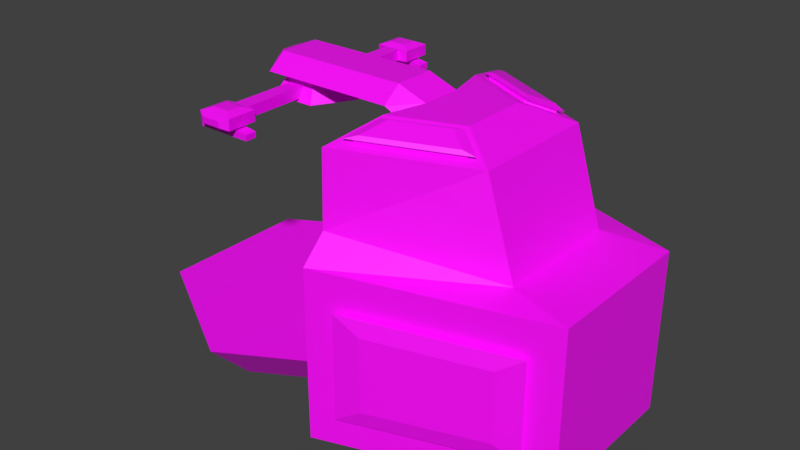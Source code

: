 # Source: BasicUnitFactory.blend  (saved by Blender 2.80.75; exported with 4.5.12 LTS)
import bpy
from mathutils import Matrix  # noqa: F401  (used for matrix-valued properties, if any)

bpy.ops.wm.read_factory_settings(use_empty=True)
scene = bpy.context.scene
scene.name = 'Scene'

# ---- collections
col_collection_1 = bpy.data.collections.new('Collection 1'); scene.collection.children.link(col_collection_1)

# ---- images (referenced by path relative to the original .blend; pixels are not part of the script)
import os
ASSET_DIR = os.environ.get("B2B_ASSET_DIR", "")  # directory of the original .blend (textures are referenced by path, not embedded)
HERE = os.path.dirname(os.path.abspath(__file__))  # packed textures are extracted next to this script under _unpacked/

def load_image(name, relpath, width, height, colorspace="sRGB"):
    """Load a texture the original file referenced (path relative to the .blend, or extracted next to this script)."""
    p = next((c for c in (os.path.join(HERE, relpath), os.path.join(ASSET_DIR, relpath)) if relpath and os.path.exists(c)), "")
    if p:
        img = bpy.data.images.load(p, check_existing=True)
        img.name = name
    else:  # same state as the original file: an image datablock whose file is absent (Cycles renders it pink)
        img = bpy.data.images.new(name, width, height)
        img.source = "FILE"
        img.filepath = "//" + (relpath or name)
    img.colorspace_settings.name = colorspace
    return img
img_player_military_building_pallet_psd = load_image('Player Military Building Pallet.psd', 'Player Military Building Pallet.psd', 1024, 1024, 'sRGB')

# ---- materials (node trees are filled in below, after node groups)
mat_material = bpy.data.materials.new('Material')
mat_material.use_transparent_shadow = False

# ---- material node trees
mat_material.use_nodes = True; mat_material.node_tree.nodes.clear()
_N = mat_material.node_tree.nodes; _L = mat_material.node_tree.links
n0 = _N.new('ShaderNodeOutputMaterial'); n0.name = 'Material Output'; n0.location = (300, 300)
n1 = _N.new('ShaderNodeBsdfPrincipled'); n1.name = 'Principled BSDF'; n1.location = (10, 300)
n1.distribution = 'GGX'
n1.subsurface_method = 'BURLEY'
n1.inputs[3].default_value = 1.45
n1.inputs[27].default_value = (0.0, 0.0, 0.0, 1.0)
n1.inputs[28].default_value = 1.0
n2 = _N.new('ShaderNodeTexImage'); n2.name = 'Image Texture'; n2.location = (-280, 280)
n2.image = img_player_military_building_pallet_psd
n2.interpolation = 'Closest'
_L.new(n1.outputs[0], n0.inputs[0])
_L.new(n2.outputs[0], n1.inputs[0])
n0.is_active_output = True

# ---- world
world_world = bpy.data.worlds.new('World'); scene.world = world_world
world_world.color = (0.05088, 0.05088, 0.05088)
world_world.use_sun_shadow = False
world_world.sun_shadow_jitter_overblur = 0.0
world_world.cycles.sampling_method = 'MANUAL'

# ---- meshes
me_tile_001 = bpy.data.meshes.new('Tile.001')
me_tile_001.from_pydata([(0.5408, -0.004978, 0.3122), (0.5408, -0.004978, -0.3122), (0.7485, 0.2418, 0.4321), (0.7485, 0.2418, -0.4321), (0.0, -0.004978, 0.6244), (-0.5408, -0.004978, 0.3122), (-0.5408, -0.004978, -0.3122), (0.0, -0.004978, -0.6244), (0.0, 0.2418, 3.414e-08), (0.0, 0.2418, -0.8643), (-0.7485, 0.2418, 0.4321), (-0.7485, 0.2418, -0.4321), (0.0, 0.2418, 0.8643)], [], [(8, 12, 2), (8, 2, 3), (8, 3, 9), (1, 7, 9, 3), (4, 0, 2, 12), (0, 1, 3, 2), (8, 10, 12), (8, 11, 10), (8, 9, 11), (6, 11, 9, 7), (4, 12, 10, 5), (5, 10, 11, 6)])
_k = set([(0, 1), (0, 4), (1, 7), (2, 3), (2, 12), (3, 9), (4, 5), (5, 6), (6, 7), (9, 11), (10, 11), (10, 12)])
me_tile_001.attributes.new('sharp_edge', 'BOOLEAN', 'EDGE').data.foreach_set('value', [ (min(e.vertices), max(e.vertices)) in _k for e in me_tile_001.edges])
_uv = me_tile_001.uv_layers.new(name='UVMap')
_uv.uv.foreach_set('vector', [0.1267, 0.8124, 0.03389, 0.8588, 0.03389, 0.766, 0.1267, 0.8124, 0.03389, 0.766, 0.1267, 0.7196, 0.1267, 0.8124, 0.1267, 0.7196, 0.2195, 0.766, 0.3648, 0.7791, 0.4576, 0.8255, 0.4576, 0.8255, 0.3648, 0.7791, 0.272, 0.9184, 0.272, 0.8255, 0.272, 0.8255, 0.272, 0.9184, 0.272, 0.8255, 0.3648, 0.7791, 0.3648, 0.7791, 0.272, 0.8255, 0.1267, 0.8124, 0.03389, 0.766, 0.03389, 0.8588, 0.1267, 0.8124, 0.1267, 0.7196, 0.03389, 0.766, 0.1267, 0.8124, 0.2195, 0.766, 0.1267, 0.7196, 0.3648, 0.7791, 0.3648, 0.7791, 0.4576, 0.8255, 0.4576, 0.8255, 0.272, 0.9184, 0.272, 0.9184, 0.272, 0.8255, 0.272, 0.8255, 0.272, 0.8255, 0.272, 0.8255, 0.3648, 0.7791, 0.3648, 0.7791])
me_tile_001.materials.append(mat_material)
me_tile_001.use_remesh_preserve_volume = False
me_tile_001.use_remesh_preserve_attributes = False
me_tile_001.use_mirror_vertex_groups = False
me_tile_001.update()
me_tile_001.normals_split_custom_set([tuple(v) for v in zip(*[iter([9.954e-09, 1.0, 2.764e-07, 9.954e-09, 1.0, 2.764e-07, 9.954e-09, 1.0, 2.764e-07, -1.51e-14, 1.0, 1.843e-07, -1.51e-14, 1.0, 1.843e-07, -1.51e-14, 1.0, 1.843e-07, -9.954e-09, 1.0, 2.303e-07, -9.954e-09, 1.0, 2.303e-07, -9.954e-09, 1.0, 2.303e-07, 0.3825, -0.644, -0.6625, 0.3825, -0.644, -0.6625, 0.3825, -0.644, -0.6625, 0.3825, -0.644, -0.6625, 0.3825, -0.644, 0.6625, 0.3825, -0.644, 0.6625, 0.3825, -0.644, 0.6625, 0.3825, -0.644, 0.6625, 0.765, -0.644, -1.552e-07, 0.765, -0.644, -1.552e-07, 0.765, -0.644, -1.552e-07, 0.765, -0.644, -1.552e-07, -9.954e-09, 1.0, 2.764e-07, -9.954e-09, 1.0, 2.764e-07, -9.954e-09, 1.0, 2.764e-07, 1.51e-14, 1.0, 1.843e-07, 1.51e-14, 1.0, 1.843e-07, 1.51e-14, 1.0, 1.843e-07, 9.954e-09, 1.0, 2.303e-07, 9.954e-09, 1.0, 2.303e-07, 9.954e-09, 1.0, 2.303e-07, -0.3825, -0.644, -0.6625, -0.3825, -0.644, -0.6625, -0.3825, -0.644, -0.6625, -0.3825, -0.644, -0.6625, -0.3825, -0.644, 0.6625, -0.3825, -0.644, 0.6625, -0.3825, -0.644, 0.6625, -0.3825, -0.644, 0.6625, -0.765, -0.644, -1.552e-07, -0.765, -0.644, -1.552e-07, -0.765, -0.644, -1.552e-07, -0.765, -0.644, -1.552e-07])] * 3)])
me_circle = bpy.data.meshes.new('Circle')
me_circle.from_pydata([(1.525e-08, 1.392, -6.224e-08), (-0.1243, 1.392, -0.2152), (-0.2485, 1.392, -3.103e-08), (0.2485, 1.392, -9.808e-08), (0.1243, 1.392, -0.2152), (-0.1695, 1.495, -5.044e-08), (-0.08474, 1.495, -0.1468), (1.359e-08, 1.495, -6.619e-08), (0.1695, 1.495, -8.769e-08), (0.08474, 1.495, -0.1468), (-0.04341, 1.408, -0.5455), (-0.04341, 1.467, -0.5455), (0.04341, 1.408, -0.5455), (0.04341, 1.467, -0.5455), (-0.04341, 1.408, -6.156e-08), (-0.04341, 1.467, -6.413e-08), (0.04341, 1.408, -6.156e-08), (0.04341, 1.467, -6.413e-08), (-0.09668, 1.467, -0.5557), (-0.09668, 1.408, -0.5557), (0.09668, 1.408, -0.5557), (0.09668, 1.467, -0.5557), (-0.09668, 1.467, -0.7173), (-0.09668, 1.408, -0.7173), (0.09668, 1.408, -0.7173), (0.09668, 1.467, -0.7173), (-0.05441, 1.454, -0.7433), (-0.05441, 1.421, -0.7433), (0.05441, 1.421, -0.7433), (0.05441, 1.454, -0.7433), (-0.04877, 1.485, -0.5958), (0.04877, 1.485, -0.5958), (-0.04877, 1.485, -0.6773), (0.04877, 1.485, -0.6773), (0.03692, 1.404, -0.6057), (-0.03692, 1.404, -0.6057), (0.03692, 1.404, -0.6674), (-0.03692, 1.404, -0.6674), (0.1503, 1.388, -0.6057), (-0.1503, 1.388, -0.6057), (0.1503, 1.388, -0.6674), (-0.1503, 1.388, -0.6674), (0.1503, 1.358, -0.6057), (-0.1503, 1.358, -0.6057), (0.1503, 1.358, -0.6674), (-0.1503, 1.358, -0.6674)], [], [(0, 2, 1), (0, 4, 3), (0, 1, 4), (7, 6, 5), (7, 8, 9), (7, 9, 6), (4, 1, 6, 9), (1, 2, 5, 6), (3, 4, 9, 8), (14, 15, 11, 10), (11, 13, 21, 18), (13, 11, 15, 17), (10, 12, 16, 14), (12, 13, 17, 16), (18, 21, 31, 30), (10, 11, 18, 19), (13, 12, 20, 21), (12, 10, 19, 20), (25, 24, 28, 29), (19, 18, 22, 23), (21, 20, 24, 25), (23, 24, 36, 37), (27, 26, 29, 28), (24, 23, 27, 28), (22, 25, 29, 26), (23, 22, 26, 27), (30, 31, 33, 32), (22, 18, 30, 32), (21, 25, 33, 31), (25, 22, 32, 33), (36, 34, 38, 40), (19, 23, 37, 35), (20, 19, 35, 34), (24, 20, 34, 36), (39, 41, 45, 43), (37, 36, 40, 41), (35, 37, 41, 39), (34, 35, 39, 38), (42, 43, 45, 44), (38, 39, 43, 42), (40, 38, 42, 44), (41, 40, 44, 45)])
_uv = me_circle.uv_layers.new(name='UVMap')
_uv.uv.foreach_set('vector', [0.6191, 0.8222, 0.5455, 0.8647, 0.6191, 0.9072, 0.6191, 0.8222, 0.6927, 0.8647, 0.6927, 0.7797, 0.6191, 0.8222, 0.6191, 0.9072, 0.6927, 0.8647, 0.6191, 0.8222, 0.6191, 0.9072, 0.5455, 0.8647, 0.6191, 0.8222, 0.6927, 0.7797, 0.6927, 0.8647, 0.6191, 0.8222, 0.6927, 0.8647, 0.6191, 0.9072, 0.6927, 0.8647, 0.6191, 0.9072, 0.6191, 0.9072, 0.6927, 0.8647, 0.6191, 0.9072, 0.5455, 0.8647, 0.5455, 0.8647, 0.6191, 0.9072, 0.6927, 0.7797, 0.6927, 0.8647, 0.6927, 0.8647, 0.6927, 0.7797, 0.5978, 0.7585, 0.6403, 0.7585, 0.6403, 0.7797, 0.5978, 0.7797, 0.6828, 0.8222, 0.6403, 0.8222, 0.6403, 0.8222, 0.6828, 0.8222, 0.6403, 0.8222, 0.6828, 0.8222, 0.6828, 0.8435, 0.6403, 0.8435, 0.5553, 0.8222, 0.5978, 0.8222, 0.5978, 0.8435, 0.5553, 0.8435, 0.5978, 0.8222, 0.6403, 0.8222, 0.6403, 0.8435, 0.5978, 0.8435, 0.6828, 0.8222, 0.6403, 0.8222, 0.6403, 0.8222, 0.6828, 0.8222, 0.5978, 0.7797, 0.6403, 0.7797, 0.6403, 0.7797, 0.5978, 0.7797, 0.6403, 0.8222, 0.5978, 0.8222, 0.5978, 0.8222, 0.6403, 0.8222, 0.5978, 0.8222, 0.5553, 0.8222, 0.5553, 0.8222, 0.5978, 0.8222, 0.6403, 0.8222, 0.5978, 0.8222, 0.5978, 0.8222, 0.6403, 0.8222, 0.5978, 0.7797, 0.6403, 0.7797, 0.6403, 0.7797, 0.5978, 0.7797, 0.6403, 0.8222, 0.5978, 0.8222, 0.5978, 0.8222, 0.6403, 0.8222, 0.5553, 0.8222, 0.5978, 0.8222, 0.5978, 0.8222, 0.5553, 0.8222, 0.5978, 0.7797, 0.6403, 0.7797, 0.6403, 0.8222, 0.5978, 0.8222, 0.5978, 0.8222, 0.5553, 0.8222, 0.5553, 0.8222, 0.5978, 0.8222, 0.6828, 0.8222, 0.6403, 0.8222, 0.6403, 0.8222, 0.6828, 0.8222, 0.5978, 0.7797, 0.6403, 0.7797, 0.6403, 0.7797, 0.5978, 0.7797, 0.4075, 0.1228, 0.365, 0.1228, 0.365, 0.1228, 0.4075, 0.1228, 0.6403, 0.7797, 0.6403, 0.7797, 0.6403, 0.7797, 0.6403, 0.7797, 0.6403, 0.8222, 0.6403, 0.8222, 0.6403, 0.8222, 0.6403, 0.8222, 0.6403, 0.8222, 0.6828, 0.8222, 0.6828, 0.8222, 0.6403, 0.8222, 0.4118, 0.8346, 0.4118, 0.8346, 0.4118, 0.8346, 0.4118, 0.8346, 0.5978, 0.7797, 0.5978, 0.7797, 0.5978, 0.7797, 0.5978, 0.7797, 0.5978, 0.8222, 0.5553, 0.8222, 0.5553, 0.8222, 0.5978, 0.8222, 0.5978, 0.8222, 0.5978, 0.8222, 0.5978, 0.8222, 0.5978, 0.8222, 0.4118, 0.7921, 0.4118, 0.7921, 0.4118, 0.7921, 0.4118, 0.7921, 0.3693, 0.8346, 0.4118, 0.8346, 0.4118, 0.8346, 0.3693, 0.8346, 0.4118, 0.7921, 0.4118, 0.7921, 0.4118, 0.7921, 0.4118, 0.7921, 0.4118, 0.8346, 0.3693, 0.8346, 0.3693, 0.8346, 0.4118, 0.8346, 0.5978, 0.8222, 0.5553, 0.8222, 0.5553, 0.8222, 0.5978, 0.8222, 0.4118, 0.8346, 0.3693, 0.8346, 0.3693, 0.8346, 0.4118, 0.8346, 0.4118, 0.8346, 0.4118, 0.8346, 0.4118, 0.8346, 0.4118, 0.8346, 0.3693, 0.8346, 0.4118, 0.8346, 0.4118, 0.8346, 0.3693, 0.8346])
me_circle.materials.append(mat_material)
me_circle.use_remesh_preserve_volume = False
me_circle.use_remesh_preserve_attributes = False
me_circle.use_mirror_vertex_groups = False
me_circle.update()
me_cube_002 = bpy.data.meshes.new('Cube.002')
me_cube_002.from_pydata([(0.6149, -0.02535, -0.7973), (0.8135, 0.7018, -0.7354), (1.776, -1.903e-08, -0.4354), (1.578, 0.6852, -0.4973), (0.603, 1.038, -0.6493), (1.445, 0.925, -0.3546), (0.7049, 1.467, -0.5482), (1.175, 1.452, -0.3434), (0.7234, -0.02535, -0.2658), (0.7234, 0.9142, -0.2658), (0.7115, 1.038, -0.2164), (0.7627, 1.532, -0.1148), (0.602, 1.591, -0.1148), (0.7225, 1.45, -0.2164), (0.7538, 1.511, -0.3849), (1.053, 1.501, -0.2542), (0.602, 1.509, -0.2164), (-0.1481, 1.509, -0.2164), (-0.1481, 1.591, -0.1148), (-0.2233, 1.535, -0.08046), (-0.2233, 1.565, -0.04269), (0.7627, 1.532, 4.452e-05), (0.602, 1.509, -8.086e-08), (0.7234, -0.02535, 1.108e-09), (0.7234, 0.9142, -3.996e-08), (1.776, 0.8888, -3.885e-08), (0.7115, 1.038, -6.026e-08), (0.7225, 1.45, -7.827e-08), (0.602, 1.591, 4.451e-05), (1.776, 0.0, 0.0), (1.064, 1.521, 4.452e-05), (1.445, 0.925, -4.043e-08), (1.29, 1.429, -6.247e-08), (-0.1481, 1.509, -8.086e-08), (-0.1481, 1.591, 4.451e-05), (-0.2233, 1.535, 1.393e-05), (-0.2233, 1.565, 3.051e-05), (0.6149, 0.9142, -0.7973), (1.578, 0.2037, -0.4973), (0.8135, 0.187, -0.7354), (1.776, 0.8888, -0.4354), (1.587, 0.2037, -0.5271), (0.8228, 0.187, -0.7652), (0.8228, 0.7018, -0.7652), (1.587, 0.6852, -0.5271), (1.639, 0.1723, -0.5202), (0.7757, 0.1535, -0.7893), (0.7757, 0.7353, -0.7893), (1.639, 0.7165, -0.5202), (1.515, 0.2541, -0.5765), (0.9104, 0.2409, -0.7648), (0.9104, 0.6479, -0.7648), (1.515, 0.6348, -0.5765), (0.614, 1.45, -0.6493), (1.29, 1.429, -0.3546), (0.7052, 1.532, -0.3446), (1.064, 1.521, -0.1882), (0.7073, 1.477, -0.5512), (1.176, 1.463, -0.3469), (0.756, 1.521, -0.3883), (1.055, 1.512, -0.2579), (0.6724, 1.485, -0.5825), (1.22, 1.468, -0.3435), (0.7294, 1.536, -0.3919), (1.079, 1.526, -0.2394), (0.7317, 1.503, -0.5434), (1.156, 1.49, -0.3583), (0.7759, 1.543, -0.3958), (1.047, 1.534, -0.2776)], [], [(8, 9, 37, 0), (1, 3, 44, 43), (37, 5, 40), (31, 5, 54, 32), (4, 54, 5), (25, 40, 5, 31), (4, 10, 13, 53), (53, 13, 11, 55), (4, 53, 54), (37, 9, 10, 4), (37, 4, 5), (21, 11, 12, 28), (15, 7, 58, 60), (23, 24, 9, 8), (32, 54, 56, 30), (11, 13, 16, 12), (18, 17, 19, 20), (12, 16, 17, 18), (28, 12, 18, 34), (34, 18, 20, 36), (11, 56, 55), (56, 11, 21, 30), (17, 33, 35, 19), (19, 35, 36, 20), (13, 27, 22, 16), (16, 22, 33, 17), (40, 25, 29, 2), (9, 24, 26, 10), (10, 26, 27, 13), (1, 39, 0, 37), (39, 38, 2, 0), (3, 1, 37, 40), (38, 3, 40, 2), (41, 42, 46, 45), (39, 1, 43, 42), (38, 39, 42, 41), (3, 38, 41, 44), (48, 45, 49, 52), (44, 41, 45, 48), (42, 43, 47, 46), (43, 44, 48, 47), (50, 51, 52, 49), (46, 47, 51, 50), (47, 48, 52, 51), (45, 46, 50, 49), (6, 7, 54, 53), (14, 6, 53, 55), (15, 14, 55, 56), (7, 15, 56, 54), (57, 59, 63, 61), (6, 14, 59, 57), (14, 15, 60, 59), (7, 6, 57, 58), (63, 64, 68, 67), (59, 60, 64, 63), (58, 57, 61, 62), (60, 58, 62, 64), (66, 65, 67, 68), (62, 61, 65, 66), (64, 62, 66, 68), (61, 63, 67, 65)])
_uv = me_cube_002.uv_layers.new(name='UVMap')
_uv.uv.foreach_set('vector', [0.5204, 0.7097, 0.6188, 0.7097, 0.6188, 0.7425, 0.5204, 0.7425, 0.3996, 0.06234, 0.3989, 0.1271, 0.3989, 0.1271, 0.3996, 0.06234, 0.6188, 0.7425, 0.6188, 0.8409, 0.6188, 0.8409, 0.1389, 0.9001, 0.1389, 0.8508, 0.1389, 0.8508, 0.1389, 0.9001, 0.6188, 0.7425, 0.6188, 0.8409, 0.6188, 0.8409, 0.1389, 0.8836, 0.1389, 0.8508, 0.1389, 0.8508, 0.1389, 0.9001, 0.6188, 0.7425, 0.6188, 0.7097, 0.6188, 0.7097, 0.6188, 0.7425, 0.6188, 0.7425, 0.6188, 0.7097, 0.6188, 0.7097, 0.6188, 0.7425, 0.6188, 0.7425, 0.6188, 0.7425, 0.6188, 0.8409, 0.6188, 0.7425, 0.6188, 0.7097, 0.6188, 0.7097, 0.6188, 0.7425, 0.6188, 0.7425, 0.6188, 0.7425, 0.6188, 0.8409, 0.2373, 0.9001, 0.2373, 0.8836, 0.2373, 0.8836, 0.2373, 0.9001, 0.3398, 0.8752, 0.3398, 0.8778, 0.3398, 0.8778, 0.3398, 0.8752, 0.3083, 0.8297, 0.4067, 0.8297, 0.4067, 0.8461, 0.3083, 0.8461, 0.1389, 0.9001, 0.1389, 0.8508, 0.1389, 0.8508, 0.1389, 0.9001, 0.3596, 0.7667, 0.3596, 0.7667, 0.3596, 0.7667, 0.3596, 0.7667, 0.3596, 0.7667, 0.3596, 0.7667, 0.3596, 0.7667, 0.3596, 0.7667, 0.3596, 0.7667, 0.3596, 0.7667, 0.3596, 0.7667, 0.3596, 0.7667, 0.2373, 0.9001, 0.2373, 0.8836, 0.2373, 0.8836, 0.2373, 0.9001, 0.458, 0.9472, 0.458, 0.9308, 0.458, 0.9308, 0.458, 0.9472, 0.7172, 0.8737, 0.6188, 0.8409, 0.7172, 0.8409, 0.1389, 0.8508, 0.2373, 0.8836, 0.2373, 0.9001, 0.1389, 0.8672, 0.6188, 0.7097, 0.6188, 0.6933, 0.6188, 0.6933, 0.6188, 0.7097, 0.3596, 0.7667, 0.3596, 0.7503, 0.3596, 0.7503, 0.3596, 0.7667, 0.4067, 0.8461, 0.4067, 0.8297, 0.4067, 0.8297, 0.4067, 0.8461, 0.6188, 0.7097, 0.6188, 0.6933, 0.6188, 0.6933, 0.6188, 0.7097, 0.1389, 0.8508, 0.1389, 0.9001, 0.04042, 0.9001, 0.04042, 0.8508, 0.4067, 0.8461, 0.4067, 0.8297, 0.4067, 0.8297, 0.4067, 0.8461, 0.4067, 0.8461, 0.4067, 0.8297, 0.4067, 0.8297, 0.4067, 0.8461, 0.5967, 0.7593, 0.5424, 0.7593, 0.5204, 0.7425, 0.6188, 0.7425, 0.5424, 0.7593, 0.5431, 0.8241, 0.5204, 0.8409, 0.5204, 0.7425, 0.5961, 0.8241, 0.5967, 0.7593, 0.6188, 0.7425, 0.6188, 0.8409, 0.5431, 0.8241, 0.5961, 0.8241, 0.6188, 0.8409, 0.5204, 0.8409, 0.1153, 0.8985, 0.1146, 0.8337, 0.1146, 0.8337, 0.1153, 0.8985, 0.3452, 0.06234, 0.3996, 0.06234, 0.3996, 0.06234, 0.3452, 0.06234, 0.3459, 0.1271, 0.3452, 0.06234, 0.3452, 0.06234, 0.3459, 0.1271, 0.3989, 0.1271, 0.3459, 0.1271, 0.3459, 0.1271, 0.3989, 0.1271, 0.3889, 0.9084, 0.336, 0.9084, 0.336, 0.9084, 0.3889, 0.9084, 0.1682, 0.8985, 0.1153, 0.8985, 0.1153, 0.8985, 0.1682, 0.8985, 0.1146, 0.8337, 0.1689, 0.8337, 0.1689, 0.8337, 0.1146, 0.8337, 0.1689, 0.8337, 0.1682, 0.8985, 0.1682, 0.8985, 0.1689, 0.8337, 0.1245, 0.8312, 0.1788, 0.8312, 0.1781, 0.896, 0.1252, 0.896, 0.3353, 0.8436, 0.3896, 0.8436, 0.3896, 0.8436, 0.3353, 0.8436, 0.3896, 0.8436, 0.3889, 0.9084, 0.3889, 0.9084, 0.3896, 0.8436, 0.336, 0.9084, 0.3353, 0.8436, 0.3353, 0.8436, 0.336, 0.9084, 0.6188, 0.7536, 0.6188, 0.8306, 0.6188, 0.8409, 0.6188, 0.7425, 0.6188, 0.7562, 0.6188, 0.7536, 0.6188, 0.7425, 0.6188, 0.7425, 0.6188, 0.8281, 0.6188, 0.7562, 0.6188, 0.7425, 0.6188, 0.8409, 0.6188, 0.8306, 0.6188, 0.8281, 0.6188, 0.8409, 0.6188, 0.8409, 0.1116, 0.8677, 0.1116, 0.8703, 0.1116, 0.8703, 0.1116, 0.8677, 0.3398, 0.8007, 0.3398, 0.8033, 0.3398, 0.8033, 0.3398, 0.8007, 0.3398, 0.8033, 0.3398, 0.8752, 0.3398, 0.8752, 0.3398, 0.8033, 0.3398, 0.8778, 0.3398, 0.8007, 0.3398, 0.8007, 0.3398, 0.8778, 0.3819, 0.7686, 0.3819, 0.8405, 0.3819, 0.8405, 0.3819, 0.7686, 0.1116, 0.8703, 0.1116, 0.9422, 0.1116, 0.9422, 0.1116, 0.8703, 0.1116, 0.9447, 0.1116, 0.8677, 0.1116, 0.8677, 0.1116, 0.9447, 0.1116, 0.9422, 0.1116, 0.9447, 0.1116, 0.9447, 0.1116, 0.9422, 0.1289, 0.8579, 0.1289, 0.7808, 0.1289, 0.7835, 0.1289, 0.8553, 0.3819, 0.843, 0.3819, 0.766, 0.3819, 0.766, 0.3819, 0.843, 0.3819, 0.8405, 0.3819, 0.843, 0.3819, 0.843, 0.3819, 0.8405, 0.3819, 0.766, 0.3819, 0.7686, 0.3819, 0.7686, 0.3819, 0.766])
me_cube_002.materials.append(mat_material)
me_cube_002.use_remesh_preserve_volume = False
me_cube_002.use_remesh_preserve_attributes = False
me_cube_002.use_mirror_vertex_groups = False
me_cube_002.update()

# ---- objects
ob_build_platform = bpy.data.objects.new('Build Platform', me_tile_001)
ob_build_arm = bpy.data.objects.new('Build Arm', me_circle)
ob_building_backing = bpy.data.objects.new('Building Backing', me_cube_002)

# ---- transforms, parenting, visibility, modifiers, constraints
ob_build_platform.location = (0.0, 0.0, 0.0)
ob_build_platform.rotation_euler = (1.571, -0.0, 0.0)
ob_build_platform.lineart.crease_threshold = 0.0
ob_build_arm.parent = ob_build_platform
ob_build_arm.location = (0.0, 0.0, 0.0)
ob_build_arm.lineart.crease_threshold = 0.0
_m = ob_build_arm.modifiers.new('Mirror', 'MIRROR')
_m.use_axis = (False, False, True)
ob_building_backing.parent = ob_build_platform
ob_building_backing.location = (0.0, 0.0, 0.0)
ob_building_backing.lineart.crease_threshold = 0.0
_m = ob_building_backing.modifiers.new('Mirror', 'MIRROR')
_m.use_axis = (False, False, True)

# ---- collection membership
scene.collection.objects.link(ob_build_platform)
scene.collection.objects.link(ob_build_arm)
scene.collection.objects.link(ob_building_backing)

# ---- scene / render settings (as saved in the file)
scene.frame_start = 1; scene.frame_end = 250; scene.frame_set(1)
scene.render.engine = 'BLENDER_EEVEE_NEXT'
scene.render.resolution_percentage = 50
scene.render.dither_intensity = 0.0
scene.cycles.use_denoising = False
scene.cycles.samples = 128
scene.cycles.sampling_pattern = 'TABULATED_SOBOL'
scene.cycles.use_adaptive_sampling = False
scene.cycles.use_light_tree = False
scene.cycles.blur_glossy = 0.0
scene.cycles.sample_clamp_indirect = 0.0
scene.view_settings.view_transform = 'Standard'
bpy.context.view_layer.update()

# ---- added for rendering (the .blend has no active camera and no usable light): camera, sun
cam_auto = bpy.data.cameras.new('AutoCamera')
cam_auto.lens = 50.0
cam_auto.sensor_width = 36.0
cam_auto.clip_end = 1000.0
ob_auto_camera = bpy.data.objects.new('AutoCamera', cam_auto)
scene.collection.objects.link(ob_auto_camera)
ob_auto_camera.location = (3.7155, -3.84198, 3.34413)
ob_auto_camera.rotation_euler = (1.09748, -7.21219e-08, 0.694738)
scene.camera = ob_auto_camera
light_auto_sun = bpy.data.lights.new('AutoSun', 'SUN')
light_auto_sun.energy = 3.0
light_auto_sun.angle = 0.0523599
ob_auto_sun = bpy.data.objects.new('AutoSun', light_auto_sun)
scene.collection.objects.link(ob_auto_sun)
ob_auto_sun.rotation_euler = (0.872665, 0.174533, 0.523599)
bpy.context.view_layer.update()
